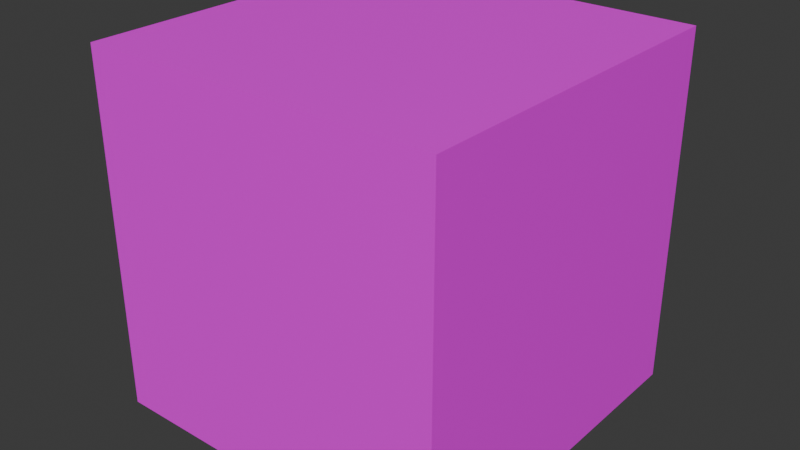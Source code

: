# Source: dropGround.blend  (saved by Blender 4.1.23; exported with 4.5.12 LTS)
import bpy
from mathutils import Matrix  # noqa: F401  (used for matrix-valued properties, if any)

bpy.ops.wm.read_factory_settings(use_empty=True)
scene = bpy.context.scene
scene.name = 'Scene'

# ---- collections
col_collection = bpy.data.collections.new('Collection'); scene.collection.children.link(col_collection)

# ---- images (referenced by path relative to the original .blend; pixels are not part of the script)
import os
ASSET_DIR = os.environ.get("B2B_ASSET_DIR", "")  # directory of the original .blend (textures are referenced by path, not embedded)
HERE = os.path.dirname(os.path.abspath(__file__))  # packed textures are extracted next to this script under _unpacked/

def load_image(name, relpath, width, height, colorspace="sRGB"):
    """Load a texture the original file referenced (path relative to the .blend, or extracted next to this script)."""
    p = next((c for c in (os.path.join(HERE, relpath), os.path.join(ASSET_DIR, relpath)) if relpath and os.path.exists(c)), "")
    if p:
        img = bpy.data.images.load(p, check_existing=True)
        img.name = name
    else:  # same state as the original file: an image datablock whose file is absent (Cycles renders it pink)
        img = bpy.data.images.new(name, width, height)
        img.source = "FILE"
        img.filepath = "//" + (relpath or name)
    img.colorspace_settings.name = colorspace
    return img
img_drop_png = load_image('drop.png', 'drop.png', 1024, 1024, 'sRGB')

# ---- materials (node trees are filled in below, after node groups)
mat_x = bpy.data.materials.new('マテリアル')
mat_x.use_transparent_shadow = False

# ---- material node trees
mat_x.use_nodes = True; mat_x.node_tree.nodes.clear()
_N = mat_x.node_tree.nodes; _L = mat_x.node_tree.links
n0 = _N.new('ShaderNodeBsdfPrincipled'); n0.name = 'プリンシプルBSDF'; n0.location = (10, 300)
n1 = _N.new('ShaderNodeOutputMaterial'); n1.name = 'マテリアル出力'; n1.location = (300, 300)
n2 = _N.new('ShaderNodeTexImage'); n2.name = '画像テクスチャ'; n2.location = (-280, 275)
n2.image = img_drop_png
_L.new(n0.outputs[0], n1.inputs[0])
_L.new(n2.outputs[0], n0.inputs[0])
n1.is_active_output = True

# ---- world
world_world = bpy.data.worlds.new('World'); scene.world = world_world
world_world.use_nodes = True; world_world.node_tree.nodes.clear()
_N = world_world.node_tree.nodes; _L = world_world.node_tree.links
n0 = _N.new('ShaderNodeOutputWorld'); n0.name = 'World Output'; n0.location = (300, 300)
n1 = _N.new('ShaderNodeBackground'); n1.name = 'Background'; n1.location = (10, 300)
n1.inputs[0].default_value = (0.05088, 0.05088, 0.05088, 1.0)
_L.new(n1.outputs[0], n0.inputs[0])
n0.is_active_output = True
world_world.color = (0.05088, 0.05088, 0.05088)
world_world.use_sun_shadow = False
world_world.sun_shadow_jitter_overblur = 0.0

# ---- meshes
me_cube_001 = bpy.data.meshes.new('Cube.001')
me_cube_001.from_pydata([(1.0, 1.0, 1.0), (1.0, 1.0, -1.0), (1.0, -1.0, 1.0), (1.0, -1.0, -1.0), (-1.0, 1.0, 1.0), (-1.0, 1.0, -1.0), (-1.0, -1.0, 1.0), (-1.0, -1.0, -1.0)], [], [(0, 4, 6, 2), (3, 2, 6, 7), (7, 6, 4, 5), (5, 1, 3, 7), (1, 0, 2, 3), (5, 4, 0, 1)])
_uv = me_cube_001.uv_layers.new(name='UVMap')
_uv.uv.foreach_set('vector', [1.0, 1.0, 3.179e-08, 1.0, 1.192e-07, 1.042e-14, 1.0, 8.742e-08, 3.179e-08, 1.0, 1.192e-07, 1.042e-14, 1.0, 8.742e-08, 1.0, 1.0, 3.179e-08, 1.0, 1.192e-07, 1.042e-14, 1.0, 8.742e-08, 1.0, 1.0, 1.0, 1.0, 3.179e-08, 1.0, 1.192e-07, 1.042e-14, 1.0, 8.742e-08, 3.179e-08, 1.0, 1.192e-07, 1.042e-14, 1.0, 8.742e-08, 1.0, 1.0, 3.179e-08, 1.0, 1.192e-07, 1.042e-14, 1.0, 8.742e-08, 1.0, 1.0])
me_cube_001.materials.append(mat_x)
me_cube_001.use_mirror_vertex_groups = False
me_cube_001.update()

# ---- objects
ob_cube = bpy.data.objects.new('Cube', me_cube_001)

# ---- transforms, parenting, visibility, modifiers, constraints
ob_cube.location = (0.0, 0.0, 0.0)
ob_cube.lock_rotations_4d = False
ob_cube.empty_display_type = 'ARROWS'
ob_cube.lineart.crease_threshold = 0.0

# ---- collection membership
col_collection.objects.link(ob_cube)

# ---- scene / render settings (as saved in the file)
scene.frame_start = 1; scene.frame_end = 250; scene.frame_set(1)
scene.render.engine = 'BLENDER_EEVEE_NEXT'
scene.cycles.sampling_pattern = 'TABULATED_SOBOL'
scene.eevee.ray_tracing_options.trace_max_roughness = 0.0
bpy.context.view_layer.update()

# ---- added for rendering (the .blend has no active camera and no usable light): camera, sun
cam_auto = bpy.data.cameras.new('AutoCamera')
cam_auto.lens = 50.0
cam_auto.sensor_width = 36.0
cam_auto.clip_end = 1000.0
ob_auto_camera = bpy.data.objects.new('AutoCamera', cam_auto)
scene.collection.objects.link(ob_auto_camera)
ob_auto_camera.location = (3.20507, -3.84609, 2.56406)
ob_auto_camera.rotation_euler = (1.09748, -7.21219e-08, 0.694738)
scene.camera = ob_auto_camera
light_auto_sun = bpy.data.lights.new('AutoSun', 'SUN')
light_auto_sun.energy = 3.0
light_auto_sun.angle = 0.0523599
ob_auto_sun = bpy.data.objects.new('AutoSun', light_auto_sun)
scene.collection.objects.link(ob_auto_sun)
ob_auto_sun.rotation_euler = (0.872665, 0.174533, 0.523599)
bpy.context.view_layer.update()
